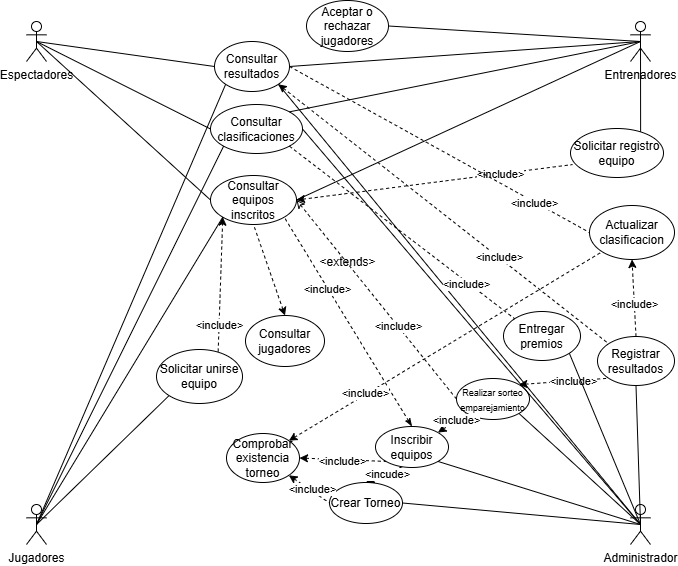

The diagram above was exported from draw.io. Its source (the exported page's mxGraphModel, read from the mxfile embedded in the PNG):
<mxGraphModel dx="1389" dy="703" grid="0" gridSize="10" guides="1" tooltips="1" connect="1" arrows="1" fold="1" page="1" pageScale="1" pageWidth="827" pageHeight="1169" background="none" math="0" shadow="0">
  <root>
    <mxCell id="0" />
    <mxCell id="1" parent="0" />
    <mxCell id="2VQWryiYZcMMiGT1g8BZ-2" value="Jugadores" style="shape=umlActor;verticalLabelPosition=bottom;verticalAlign=top;html=1;outlineConnect=0;" parent="1" vertex="1">
      <mxGeometry x="107" y="604" width="20" height="40" as="geometry" />
    </mxCell>
    <mxCell id="2VQWryiYZcMMiGT1g8BZ-3" value="Administrador" style="shape=umlActor;verticalLabelPosition=bottom;verticalAlign=top;html=1;outlineConnect=0;" parent="1" vertex="1">
      <mxGeometry x="711" y="604" width="20" height="40" as="geometry" />
    </mxCell>
    <mxCell id="2VQWryiYZcMMiGT1g8BZ-5" value="Espectadores" style="shape=umlActor;verticalLabelPosition=bottom;verticalAlign=top;html=1;outlineConnect=0;" parent="1" vertex="1">
      <mxGeometry x="107" y="121" width="20" height="40" as="geometry" />
    </mxCell>
    <mxCell id="5IlwoBDecPpM1AsuKzaD-3" value="Entrenadores" style="shape=umlActor;verticalLabelPosition=bottom;verticalAlign=top;html=1;outlineConnect=0;" vertex="1" parent="1">
      <mxGeometry x="711" y="121" width="20" height="40" as="geometry" />
    </mxCell>
    <mxCell id="5IlwoBDecPpM1AsuKzaD-6" value="Crear Torneo" style="ellipse;whiteSpace=wrap;html=1;" vertex="1" parent="1">
      <mxGeometry x="410" y="582" width="73" height="41" as="geometry" />
    </mxCell>
    <mxCell id="5IlwoBDecPpM1AsuKzaD-7" value="Inscribir equipos" style="ellipse;whiteSpace=wrap;html=1;" vertex="1" parent="1">
      <mxGeometry x="456" y="526" width="73" height="41" as="geometry" />
    </mxCell>
    <mxCell id="5IlwoBDecPpM1AsuKzaD-8" value="&lt;font style=&quot;font-size: 9px;&quot;&gt;Realizar sorteo emparejamiento&lt;/font&gt;" style="ellipse;whiteSpace=wrap;html=1;" vertex="1" parent="1">
      <mxGeometry x="537" y="478" width="73" height="41" as="geometry" />
    </mxCell>
    <mxCell id="5IlwoBDecPpM1AsuKzaD-9" value="Registrar resultados" style="ellipse;whiteSpace=wrap;html=1;" vertex="1" parent="1">
      <mxGeometry x="678" y="436" width="77" height="49" as="geometry" />
    </mxCell>
    <mxCell id="5IlwoBDecPpM1AsuKzaD-10" value="" style="endArrow=none;html=1;rounded=0;exitX=0.5;exitY=0.5;exitDx=0;exitDy=0;exitPerimeter=0;entryX=1;entryY=0.5;entryDx=0;entryDy=0;" edge="1" parent="1" source="2VQWryiYZcMMiGT1g8BZ-3" target="5IlwoBDecPpM1AsuKzaD-6">
      <mxGeometry width="50" height="50" relative="1" as="geometry">
        <mxPoint x="390" y="436" as="sourcePoint" />
        <mxPoint x="440" y="386" as="targetPoint" />
      </mxGeometry>
    </mxCell>
    <mxCell id="5IlwoBDecPpM1AsuKzaD-11" value="" style="endArrow=none;html=1;rounded=0;entryX=0.5;entryY=0.5;entryDx=0;entryDy=0;entryPerimeter=0;exitX=1;exitY=1;exitDx=0;exitDy=0;" edge="1" parent="1" source="5IlwoBDecPpM1AsuKzaD-8" target="2VQWryiYZcMMiGT1g8BZ-3">
      <mxGeometry width="50" height="50" relative="1" as="geometry">
        <mxPoint x="329" y="479" as="sourcePoint" />
        <mxPoint x="379" y="429" as="targetPoint" />
      </mxGeometry>
    </mxCell>
    <mxCell id="5IlwoBDecPpM1AsuKzaD-12" value="" style="endArrow=none;html=1;rounded=0;entryX=0.5;entryY=0.5;entryDx=0;entryDy=0;entryPerimeter=0;exitX=0.5;exitY=1;exitDx=0;exitDy=0;" edge="1" parent="1" source="5IlwoBDecPpM1AsuKzaD-9" target="2VQWryiYZcMMiGT1g8BZ-3">
      <mxGeometry width="50" height="50" relative="1" as="geometry">
        <mxPoint x="349" y="395" as="sourcePoint" />
        <mxPoint x="399" y="345" as="targetPoint" />
      </mxGeometry>
    </mxCell>
    <mxCell id="5IlwoBDecPpM1AsuKzaD-13" value="" style="endArrow=none;html=1;rounded=0;entryX=0.5;entryY=0.5;entryDx=0;entryDy=0;entryPerimeter=0;exitX=1;exitY=1;exitDx=0;exitDy=0;" edge="1" parent="1" source="5IlwoBDecPpM1AsuKzaD-7" target="2VQWryiYZcMMiGT1g8BZ-3">
      <mxGeometry width="50" height="50" relative="1" as="geometry">
        <mxPoint x="428" y="459" as="sourcePoint" />
        <mxPoint x="478" y="409" as="targetPoint" />
      </mxGeometry>
    </mxCell>
    <mxCell id="5IlwoBDecPpM1AsuKzaD-15" value="" style="endArrow=none;dashed=1;html=1;rounded=0;entryX=0;entryY=1;entryDx=0;entryDy=0;exitX=1;exitY=0;exitDx=0;exitDy=0;startArrow=classic;startFill=1;endFill=1;" edge="1" parent="1" source="5IlwoBDecPpM1AsuKzaD-8" target="5IlwoBDecPpM1AsuKzaD-9">
      <mxGeometry width="50" height="50" relative="1" as="geometry">
        <mxPoint x="428" y="446" as="sourcePoint" />
        <mxPoint x="478" y="396" as="targetPoint" />
      </mxGeometry>
    </mxCell>
    <mxCell id="5IlwoBDecPpM1AsuKzaD-50" value="&amp;lt;include&amp;gt;" style="edgeLabel;html=1;align=center;verticalAlign=middle;resizable=0;points=[];" vertex="1" connectable="0" parent="5IlwoBDecPpM1AsuKzaD-15">
      <mxGeometry x="0.1897" relative="1" as="geometry">
        <mxPoint as="offset" />
      </mxGeometry>
    </mxCell>
    <mxCell id="5IlwoBDecPpM1AsuKzaD-17" value="" style="endArrow=none;dashed=1;html=1;rounded=0;entryX=0.375;entryY=0.974;entryDx=0;entryDy=0;exitX=0.5;exitY=0;exitDx=0;exitDy=0;startArrow=classic;startFill=1;entryPerimeter=0;" edge="1" parent="1" source="5IlwoBDecPpM1AsuKzaD-6" target="5IlwoBDecPpM1AsuKzaD-7">
      <mxGeometry width="50" height="50" relative="1" as="geometry">
        <mxPoint x="390" y="436" as="sourcePoint" />
        <mxPoint x="440" y="386" as="targetPoint" />
      </mxGeometry>
    </mxCell>
    <mxCell id="5IlwoBDecPpM1AsuKzaD-53" value="&amp;lt;incude&amp;gt;" style="edgeLabel;html=1;align=center;verticalAlign=middle;resizable=0;points=[];" vertex="1" connectable="0" parent="5IlwoBDecPpM1AsuKzaD-17">
      <mxGeometry x="0.1791" relative="1" as="geometry">
        <mxPoint x="-1" y="1" as="offset" />
      </mxGeometry>
    </mxCell>
    <mxCell id="5IlwoBDecPpM1AsuKzaD-18" value="" style="endArrow=none;dashed=1;html=1;rounded=0;entryX=0;entryY=1;entryDx=0;entryDy=0;exitX=1;exitY=0;exitDx=0;exitDy=0;startArrow=classic;startFill=1;" edge="1" parent="1" source="5IlwoBDecPpM1AsuKzaD-7" target="5IlwoBDecPpM1AsuKzaD-8">
      <mxGeometry width="50" height="50" relative="1" as="geometry">
        <mxPoint x="390" y="436" as="sourcePoint" />
        <mxPoint x="440" y="386" as="targetPoint" />
      </mxGeometry>
    </mxCell>
    <mxCell id="5IlwoBDecPpM1AsuKzaD-52" value="&amp;lt;include&amp;gt;" style="edgeLabel;html=1;align=center;verticalAlign=middle;resizable=0;points=[];" vertex="1" connectable="0" parent="5IlwoBDecPpM1AsuKzaD-18">
      <mxGeometry x="0.2414" y="1" relative="1" as="geometry">
        <mxPoint as="offset" />
      </mxGeometry>
    </mxCell>
    <mxCell id="5IlwoBDecPpM1AsuKzaD-19" value="Consultar equipos inscritos" style="ellipse;whiteSpace=wrap;html=1;" vertex="1" parent="1">
      <mxGeometry x="291" y="275" width="86" height="49" as="geometry" />
    </mxCell>
    <mxCell id="5IlwoBDecPpM1AsuKzaD-20" value="" style="endArrow=none;dashed=1;html=1;rounded=0;entryX=0;entryY=0.5;entryDx=0;entryDy=0;exitX=1;exitY=0.5;exitDx=0;exitDy=0;endFill=1;startArrow=classic;startFill=0;" edge="1" parent="1" source="5IlwoBDecPpM1AsuKzaD-19" target="5IlwoBDecPpM1AsuKzaD-8">
      <mxGeometry width="50" height="50" relative="1" as="geometry">
        <mxPoint x="390" y="436" as="sourcePoint" />
        <mxPoint x="440" y="386" as="targetPoint" />
      </mxGeometry>
    </mxCell>
    <mxCell id="5IlwoBDecPpM1AsuKzaD-51" value="&amp;lt;include&amp;gt;" style="edgeLabel;html=1;align=center;verticalAlign=middle;resizable=0;points=[];" vertex="1" connectable="0" parent="5IlwoBDecPpM1AsuKzaD-20">
      <mxGeometry x="0.2651" y="1" relative="1" as="geometry">
        <mxPoint x="-1" as="offset" />
      </mxGeometry>
    </mxCell>
    <mxCell id="5IlwoBDecPpM1AsuKzaD-21" value="" style="endArrow=none;dashed=1;html=1;rounded=0;exitX=0.5;exitY=0;exitDx=0;exitDy=0;entryX=1;entryY=1;entryDx=0;entryDy=0;startArrow=classicThin;startFill=1;endFill=1;" edge="1" parent="1" source="5IlwoBDecPpM1AsuKzaD-7" target="5IlwoBDecPpM1AsuKzaD-19">
      <mxGeometry width="50" height="50" relative="1" as="geometry">
        <mxPoint x="390" y="436" as="sourcePoint" />
        <mxPoint x="440" y="386" as="targetPoint" />
      </mxGeometry>
    </mxCell>
    <mxCell id="5IlwoBDecPpM1AsuKzaD-57" value="&amp;lt;include&amp;gt;" style="edgeLabel;html=1;align=center;verticalAlign=middle;resizable=0;points=[];" vertex="1" connectable="0" parent="5IlwoBDecPpM1AsuKzaD-21">
      <mxGeometry x="0.3217" y="1" relative="1" as="geometry">
        <mxPoint as="offset" />
      </mxGeometry>
    </mxCell>
    <mxCell id="5IlwoBDecPpM1AsuKzaD-22" value="Consultar resultados" style="ellipse;whiteSpace=wrap;html=1;" vertex="1" parent="1">
      <mxGeometry x="295" y="141" width="75" height="50" as="geometry" />
    </mxCell>
    <mxCell id="5IlwoBDecPpM1AsuKzaD-24" value="" style="endArrow=none;html=1;rounded=0;entryX=0.5;entryY=0.5;entryDx=0;entryDy=0;entryPerimeter=0;exitX=1;exitY=1;exitDx=0;exitDy=0;" edge="1" parent="1" source="5IlwoBDecPpM1AsuKzaD-22" target="2VQWryiYZcMMiGT1g8BZ-3">
      <mxGeometry width="50" height="50" relative="1" as="geometry">
        <mxPoint x="390" y="436" as="sourcePoint" />
        <mxPoint x="440" y="386" as="targetPoint" />
      </mxGeometry>
    </mxCell>
    <mxCell id="5IlwoBDecPpM1AsuKzaD-25" value="" style="endArrow=none;html=1;rounded=0;entryX=0.5;entryY=0.5;entryDx=0;entryDy=0;entryPerimeter=0;exitX=1;exitY=0.5;exitDx=0;exitDy=0;" edge="1" parent="1" source="5IlwoBDecPpM1AsuKzaD-22" target="5IlwoBDecPpM1AsuKzaD-3">
      <mxGeometry width="50" height="50" relative="1" as="geometry">
        <mxPoint x="390" y="436" as="sourcePoint" />
        <mxPoint x="440" y="386" as="targetPoint" />
      </mxGeometry>
    </mxCell>
    <mxCell id="5IlwoBDecPpM1AsuKzaD-26" value="" style="endArrow=none;html=1;rounded=0;entryX=0;entryY=0.5;entryDx=0;entryDy=0;exitX=0.5;exitY=0.5;exitDx=0;exitDy=0;exitPerimeter=0;" edge="1" parent="1" source="2VQWryiYZcMMiGT1g8BZ-5" target="5IlwoBDecPpM1AsuKzaD-22">
      <mxGeometry width="50" height="50" relative="1" as="geometry">
        <mxPoint x="390" y="436" as="sourcePoint" />
        <mxPoint x="440" y="386" as="targetPoint" />
      </mxGeometry>
    </mxCell>
    <mxCell id="5IlwoBDecPpM1AsuKzaD-27" value="" style="endArrow=none;html=1;rounded=0;entryX=0;entryY=1;entryDx=0;entryDy=0;exitX=0.5;exitY=0.5;exitDx=0;exitDy=0;exitPerimeter=0;" edge="1" parent="1" source="2VQWryiYZcMMiGT1g8BZ-2" target="5IlwoBDecPpM1AsuKzaD-22">
      <mxGeometry width="50" height="50" relative="1" as="geometry">
        <mxPoint x="390" y="436" as="sourcePoint" />
        <mxPoint x="440" y="386" as="targetPoint" />
      </mxGeometry>
    </mxCell>
    <mxCell id="5IlwoBDecPpM1AsuKzaD-28" value="" style="endArrow=none;dashed=1;html=1;rounded=0;entryX=0;entryY=0;entryDx=0;entryDy=0;exitX=1;exitY=1;exitDx=0;exitDy=0;startArrow=classic;startFill=1;" edge="1" parent="1" source="5IlwoBDecPpM1AsuKzaD-22" target="5IlwoBDecPpM1AsuKzaD-9">
      <mxGeometry width="50" height="50" relative="1" as="geometry">
        <mxPoint x="390" y="436" as="sourcePoint" />
        <mxPoint x="440" y="386" as="targetPoint" />
      </mxGeometry>
    </mxCell>
    <mxCell id="5IlwoBDecPpM1AsuKzaD-49" value="&amp;lt;include&amp;gt;" style="edgeLabel;html=1;align=center;verticalAlign=middle;resizable=0;points=[];" vertex="1" connectable="0" parent="5IlwoBDecPpM1AsuKzaD-28">
      <mxGeometry x="0.3328" relative="1" as="geometry">
        <mxPoint as="offset" />
      </mxGeometry>
    </mxCell>
    <mxCell id="5IlwoBDecPpM1AsuKzaD-29" value="Actualizar clasificacion" style="ellipse;whiteSpace=wrap;html=1;" vertex="1" parent="1">
      <mxGeometry x="670" y="305" width="85" height="54" as="geometry" />
    </mxCell>
    <mxCell id="5IlwoBDecPpM1AsuKzaD-30" value="" style="endArrow=classic;dashed=1;html=1;rounded=0;entryX=0.5;entryY=1;entryDx=0;entryDy=0;exitX=0.5;exitY=0;exitDx=0;exitDy=0;endFill=1;" edge="1" parent="1" source="5IlwoBDecPpM1AsuKzaD-9" target="5IlwoBDecPpM1AsuKzaD-29">
      <mxGeometry width="50" height="50" relative="1" as="geometry">
        <mxPoint x="390" y="436" as="sourcePoint" />
        <mxPoint x="440" y="386" as="targetPoint" />
      </mxGeometry>
    </mxCell>
    <mxCell id="5IlwoBDecPpM1AsuKzaD-48" value="&amp;lt;include&amp;gt;" style="edgeLabel;html=1;align=center;verticalAlign=middle;resizable=0;points=[];" vertex="1" connectable="0" parent="5IlwoBDecPpM1AsuKzaD-30">
      <mxGeometry x="-0.1423" relative="1" as="geometry">
        <mxPoint as="offset" />
      </mxGeometry>
    </mxCell>
    <mxCell id="5IlwoBDecPpM1AsuKzaD-31" value="Comprobar existencia torneo" style="ellipse;whiteSpace=wrap;html=1;" vertex="1" parent="1">
      <mxGeometry x="307" y="533" width="73" height="49" as="geometry" />
    </mxCell>
    <mxCell id="5IlwoBDecPpM1AsuKzaD-32" value="" style="endArrow=none;dashed=1;html=1;rounded=0;entryX=0;entryY=0.5;entryDx=0;entryDy=0;exitX=1;exitY=1;exitDx=0;exitDy=0;startArrow=classic;startFill=1;" edge="1" parent="1" source="5IlwoBDecPpM1AsuKzaD-31" target="5IlwoBDecPpM1AsuKzaD-6">
      <mxGeometry width="50" height="50" relative="1" as="geometry">
        <mxPoint x="390" y="436" as="sourcePoint" />
        <mxPoint x="440" y="386" as="targetPoint" />
      </mxGeometry>
    </mxCell>
    <mxCell id="5IlwoBDecPpM1AsuKzaD-54" value="&amp;lt;include&amp;gt;" style="edgeLabel;html=1;align=center;verticalAlign=middle;resizable=0;points=[];" vertex="1" connectable="0" parent="5IlwoBDecPpM1AsuKzaD-32">
      <mxGeometry x="0.1123" y="2" relative="1" as="geometry">
        <mxPoint as="offset" />
      </mxGeometry>
    </mxCell>
    <mxCell id="5IlwoBDecPpM1AsuKzaD-33" value="" style="endArrow=none;dashed=1;html=1;rounded=0;entryX=0;entryY=1;entryDx=0;entryDy=0;exitX=1;exitY=0.5;exitDx=0;exitDy=0;startArrow=classic;startFill=1;" edge="1" parent="1" source="5IlwoBDecPpM1AsuKzaD-31" target="5IlwoBDecPpM1AsuKzaD-7">
      <mxGeometry width="50" height="50" relative="1" as="geometry">
        <mxPoint x="390" y="436" as="sourcePoint" />
        <mxPoint x="440" y="386" as="targetPoint" />
      </mxGeometry>
    </mxCell>
    <mxCell id="5IlwoBDecPpM1AsuKzaD-55" value="&amp;lt;include&amp;gt;" style="edgeLabel;html=1;align=center;verticalAlign=middle;resizable=0;points=[];" vertex="1" connectable="0" parent="5IlwoBDecPpM1AsuKzaD-33">
      <mxGeometry x="-0.0018" y="-1" relative="1" as="geometry">
        <mxPoint as="offset" />
      </mxGeometry>
    </mxCell>
    <mxCell id="5IlwoBDecPpM1AsuKzaD-34" value="" style="endArrow=none;dashed=1;html=1;rounded=0;exitX=1;exitY=0;exitDx=0;exitDy=0;entryX=0;entryY=1;entryDx=0;entryDy=0;startArrow=classic;startFill=1;" edge="1" parent="1" source="5IlwoBDecPpM1AsuKzaD-31" target="5IlwoBDecPpM1AsuKzaD-29">
      <mxGeometry width="50" height="50" relative="1" as="geometry">
        <mxPoint x="390" y="436" as="sourcePoint" />
        <mxPoint x="440" y="386" as="targetPoint" />
      </mxGeometry>
    </mxCell>
    <mxCell id="5IlwoBDecPpM1AsuKzaD-56" value="&amp;lt;include&amp;gt;" style="edgeLabel;html=1;align=center;verticalAlign=middle;resizable=0;points=[];" vertex="1" connectable="0" parent="5IlwoBDecPpM1AsuKzaD-34">
      <mxGeometry x="-0.5069" y="1" relative="1" as="geometry">
        <mxPoint as="offset" />
      </mxGeometry>
    </mxCell>
    <mxCell id="5IlwoBDecPpM1AsuKzaD-35" value="Consultar clasificaciones" style="ellipse;whiteSpace=wrap;html=1;" vertex="1" parent="1">
      <mxGeometry x="291" y="204" width="92" height="49" as="geometry" />
    </mxCell>
    <mxCell id="5IlwoBDecPpM1AsuKzaD-36" value="" style="endArrow=none;html=1;rounded=0;entryX=0;entryY=1;entryDx=0;entryDy=0;exitX=0.5;exitY=0.5;exitDx=0;exitDy=0;exitPerimeter=0;" edge="1" parent="1" source="2VQWryiYZcMMiGT1g8BZ-2" target="5IlwoBDecPpM1AsuKzaD-35">
      <mxGeometry width="50" height="50" relative="1" as="geometry">
        <mxPoint x="390" y="436" as="sourcePoint" />
        <mxPoint x="440" y="386" as="targetPoint" />
      </mxGeometry>
    </mxCell>
    <mxCell id="5IlwoBDecPpM1AsuKzaD-37" value="" style="endArrow=none;html=1;rounded=0;exitX=0;exitY=0.5;exitDx=0;exitDy=0;entryX=0.5;entryY=0.5;entryDx=0;entryDy=0;entryPerimeter=0;" edge="1" parent="1" source="5IlwoBDecPpM1AsuKzaD-35" target="2VQWryiYZcMMiGT1g8BZ-5">
      <mxGeometry width="50" height="50" relative="1" as="geometry">
        <mxPoint x="390" y="436" as="sourcePoint" />
        <mxPoint x="440" y="386" as="targetPoint" />
      </mxGeometry>
    </mxCell>
    <mxCell id="5IlwoBDecPpM1AsuKzaD-38" value="" style="endArrow=none;html=1;rounded=0;entryX=0.5;entryY=0.5;entryDx=0;entryDy=0;entryPerimeter=0;exitX=1;exitY=0;exitDx=0;exitDy=0;" edge="1" parent="1" source="5IlwoBDecPpM1AsuKzaD-35" target="5IlwoBDecPpM1AsuKzaD-3">
      <mxGeometry width="50" height="50" relative="1" as="geometry">
        <mxPoint x="390" y="436" as="sourcePoint" />
        <mxPoint x="440" y="386" as="targetPoint" />
      </mxGeometry>
    </mxCell>
    <mxCell id="5IlwoBDecPpM1AsuKzaD-39" value="" style="endArrow=none;html=1;rounded=0;entryX=0.5;entryY=0.5;entryDx=0;entryDy=0;entryPerimeter=0;exitX=1;exitY=0.5;exitDx=0;exitDy=0;" edge="1" parent="1" source="5IlwoBDecPpM1AsuKzaD-35" target="2VQWryiYZcMMiGT1g8BZ-3">
      <mxGeometry width="50" height="50" relative="1" as="geometry">
        <mxPoint x="390" y="436" as="sourcePoint" />
        <mxPoint x="440" y="386" as="targetPoint" />
      </mxGeometry>
    </mxCell>
    <mxCell id="5IlwoBDecPpM1AsuKzaD-40" value="" style="endArrow=none;html=1;rounded=0;exitX=0.5;exitY=0.5;exitDx=0;exitDy=0;exitPerimeter=0;entryX=0;entryY=1;entryDx=0;entryDy=0;" edge="1" parent="1" source="2VQWryiYZcMMiGT1g8BZ-2" target="5IlwoBDecPpM1AsuKzaD-19">
      <mxGeometry width="50" height="50" relative="1" as="geometry">
        <mxPoint x="390" y="436" as="sourcePoint" />
        <mxPoint x="440" y="386" as="targetPoint" />
      </mxGeometry>
    </mxCell>
    <mxCell id="5IlwoBDecPpM1AsuKzaD-41" value="" style="endArrow=none;html=1;rounded=0;exitX=0.5;exitY=0.5;exitDx=0;exitDy=0;exitPerimeter=0;entryX=0;entryY=0.5;entryDx=0;entryDy=0;" edge="1" parent="1" source="2VQWryiYZcMMiGT1g8BZ-5" target="5IlwoBDecPpM1AsuKzaD-19">
      <mxGeometry width="50" height="50" relative="1" as="geometry">
        <mxPoint x="390" y="436" as="sourcePoint" />
        <mxPoint x="440" y="386" as="targetPoint" />
      </mxGeometry>
    </mxCell>
    <mxCell id="5IlwoBDecPpM1AsuKzaD-42" value="" style="endArrow=none;html=1;rounded=0;entryX=0.5;entryY=0.5;entryDx=0;entryDy=0;entryPerimeter=0;exitX=1;exitY=0.5;exitDx=0;exitDy=0;" edge="1" parent="1" source="5IlwoBDecPpM1AsuKzaD-19" target="5IlwoBDecPpM1AsuKzaD-3">
      <mxGeometry width="50" height="50" relative="1" as="geometry">
        <mxPoint x="390" y="436" as="sourcePoint" />
        <mxPoint x="440" y="386" as="targetPoint" />
      </mxGeometry>
    </mxCell>
    <mxCell id="5IlwoBDecPpM1AsuKzaD-44" value="Consultar jugadores" style="ellipse;whiteSpace=wrap;html=1;" vertex="1" parent="1">
      <mxGeometry x="326" y="415" width="79" height="51" as="geometry" />
    </mxCell>
    <mxCell id="5IlwoBDecPpM1AsuKzaD-45" value="" style="endArrow=none;dashed=1;html=1;rounded=0;entryX=0.5;entryY=1;entryDx=0;entryDy=0;exitX=0.5;exitY=0;exitDx=0;exitDy=0;startArrow=classic;startFill=1;" edge="1" parent="1" source="5IlwoBDecPpM1AsuKzaD-44" target="5IlwoBDecPpM1AsuKzaD-19">
      <mxGeometry width="50" height="50" relative="1" as="geometry">
        <mxPoint x="390" y="436" as="sourcePoint" />
        <mxPoint x="440" y="386" as="targetPoint" />
      </mxGeometry>
    </mxCell>
    <mxCell id="5IlwoBDecPpM1AsuKzaD-46" value="&amp;lt;extends&amp;gt;" style="text;html=1;align=center;verticalAlign=middle;resizable=0;points=[];autosize=1;strokeColor=none;fillColor=none;" vertex="1" parent="1">
      <mxGeometry x="391" y="349" width="74" height="26" as="geometry" />
    </mxCell>
    <mxCell id="5IlwoBDecPpM1AsuKzaD-58" value="Solicitar unirse equipo" style="ellipse;whiteSpace=wrap;html=1;" vertex="1" parent="1">
      <mxGeometry x="237" y="449" width="86" height="54" as="geometry" />
    </mxCell>
    <mxCell id="5IlwoBDecPpM1AsuKzaD-59" value="" style="endArrow=none;html=1;rounded=0;exitX=0.5;exitY=0.5;exitDx=0;exitDy=0;exitPerimeter=0;entryX=0;entryY=1;entryDx=0;entryDy=0;" edge="1" parent="1" source="2VQWryiYZcMMiGT1g8BZ-2" target="5IlwoBDecPpM1AsuKzaD-58">
      <mxGeometry width="50" height="50" relative="1" as="geometry">
        <mxPoint x="390" y="436" as="sourcePoint" />
        <mxPoint x="440" y="386" as="targetPoint" />
      </mxGeometry>
    </mxCell>
    <mxCell id="5IlwoBDecPpM1AsuKzaD-60" value="" style="endArrow=classic;dashed=1;html=1;rounded=0;entryX=0;entryY=1;entryDx=0;entryDy=0;exitX=0.717;exitY=0.038;exitDx=0;exitDy=0;exitPerimeter=0;endFill=1;" edge="1" parent="1" source="5IlwoBDecPpM1AsuKzaD-58" target="5IlwoBDecPpM1AsuKzaD-19">
      <mxGeometry width="50" height="50" relative="1" as="geometry">
        <mxPoint x="390" y="436" as="sourcePoint" />
        <mxPoint x="440" y="386" as="targetPoint" />
      </mxGeometry>
    </mxCell>
    <mxCell id="5IlwoBDecPpM1AsuKzaD-61" value="&amp;lt;include&amp;gt;" style="edgeLabel;html=1;align=center;verticalAlign=middle;resizable=0;points=[];" vertex="1" connectable="0" parent="5IlwoBDecPpM1AsuKzaD-60">
      <mxGeometry x="-0.5999" relative="1" as="geometry">
        <mxPoint as="offset" />
      </mxGeometry>
    </mxCell>
    <mxCell id="5IlwoBDecPpM1AsuKzaD-62" value="Aceptar o rechazar jugadores" style="ellipse;whiteSpace=wrap;html=1;" vertex="1" parent="1">
      <mxGeometry x="387" y="100" width="82" height="51" as="geometry" />
    </mxCell>
    <mxCell id="5IlwoBDecPpM1AsuKzaD-63" value="" style="endArrow=none;html=1;rounded=0;entryX=0.5;entryY=0.5;entryDx=0;entryDy=0;entryPerimeter=0;exitX=1;exitY=0.5;exitDx=0;exitDy=0;" edge="1" parent="1" source="5IlwoBDecPpM1AsuKzaD-62" target="5IlwoBDecPpM1AsuKzaD-3">
      <mxGeometry width="50" height="50" relative="1" as="geometry">
        <mxPoint x="390" y="436" as="sourcePoint" />
        <mxPoint x="440" y="386" as="targetPoint" />
      </mxGeometry>
    </mxCell>
    <mxCell id="5IlwoBDecPpM1AsuKzaD-64" value="Solicitar registro equipo" style="ellipse;whiteSpace=wrap;html=1;" vertex="1" parent="1">
      <mxGeometry x="651" y="228" width="93" height="49" as="geometry" />
    </mxCell>
    <mxCell id="5IlwoBDecPpM1AsuKzaD-65" value="" style="endArrow=none;html=1;rounded=0;entryX=0.5;entryY=0.5;entryDx=0;entryDy=0;entryPerimeter=0;exitX=0.754;exitY=0.067;exitDx=0;exitDy=0;exitPerimeter=0;" edge="1" parent="1" source="5IlwoBDecPpM1AsuKzaD-64" target="5IlwoBDecPpM1AsuKzaD-3">
      <mxGeometry width="50" height="50" relative="1" as="geometry">
        <mxPoint x="387" y="399" as="sourcePoint" />
        <mxPoint x="437" y="349" as="targetPoint" />
      </mxGeometry>
    </mxCell>
    <mxCell id="5IlwoBDecPpM1AsuKzaD-66" value="" style="endArrow=none;dashed=1;html=1;rounded=0;entryX=0.022;entryY=0.736;entryDx=0;entryDy=0;entryPerimeter=0;exitX=1;exitY=0.5;exitDx=0;exitDy=0;startArrow=classic;startFill=1;" edge="1" parent="1" source="5IlwoBDecPpM1AsuKzaD-19" target="5IlwoBDecPpM1AsuKzaD-64">
      <mxGeometry width="50" height="50" relative="1" as="geometry">
        <mxPoint x="387" y="399" as="sourcePoint" />
        <mxPoint x="437" y="349" as="targetPoint" />
      </mxGeometry>
    </mxCell>
    <mxCell id="5IlwoBDecPpM1AsuKzaD-67" value="&amp;lt;include&amp;gt;" style="edgeLabel;html=1;align=center;verticalAlign=middle;resizable=0;points=[];" vertex="1" connectable="0" parent="5IlwoBDecPpM1AsuKzaD-66">
      <mxGeometry x="0.4741" relative="1" as="geometry">
        <mxPoint as="offset" />
      </mxGeometry>
    </mxCell>
    <mxCell id="5IlwoBDecPpM1AsuKzaD-69" value="" style="endArrow=none;dashed=1;html=1;rounded=0;entryX=0;entryY=0.5;entryDx=0;entryDy=0;exitX=1;exitY=0.5;exitDx=0;exitDy=0;" edge="1" parent="1" source="5IlwoBDecPpM1AsuKzaD-22" target="5IlwoBDecPpM1AsuKzaD-29">
      <mxGeometry width="50" height="50" relative="1" as="geometry">
        <mxPoint x="387" y="399" as="sourcePoint" />
        <mxPoint x="437" y="349" as="targetPoint" />
      </mxGeometry>
    </mxCell>
    <mxCell id="5IlwoBDecPpM1AsuKzaD-70" value="&amp;lt;include&amp;gt;" style="edgeLabel;html=1;align=center;verticalAlign=middle;resizable=0;points=[];" vertex="1" connectable="0" parent="5IlwoBDecPpM1AsuKzaD-69">
      <mxGeometry x="0.6328" y="-1" relative="1" as="geometry">
        <mxPoint as="offset" />
      </mxGeometry>
    </mxCell>
    <mxCell id="5IlwoBDecPpM1AsuKzaD-71" value="Entregar premios" style="ellipse;whiteSpace=wrap;html=1;" vertex="1" parent="1">
      <mxGeometry x="584" y="411" width="77" height="49" as="geometry" />
    </mxCell>
    <mxCell id="5IlwoBDecPpM1AsuKzaD-72" value="" style="endArrow=none;html=1;rounded=0;entryX=1;entryY=1;entryDx=0;entryDy=0;exitX=0.5;exitY=0.5;exitDx=0;exitDy=0;exitPerimeter=0;" edge="1" parent="1" source="2VQWryiYZcMMiGT1g8BZ-3" target="5IlwoBDecPpM1AsuKzaD-71">
      <mxGeometry width="50" height="50" relative="1" as="geometry">
        <mxPoint x="393" y="399" as="sourcePoint" />
        <mxPoint x="443" y="349" as="targetPoint" />
      </mxGeometry>
    </mxCell>
    <mxCell id="5IlwoBDecPpM1AsuKzaD-73" value="" style="endArrow=none;dashed=1;html=1;rounded=0;entryX=0;entryY=0;entryDx=0;entryDy=0;exitX=1;exitY=1;exitDx=0;exitDy=0;" edge="1" parent="1" source="5IlwoBDecPpM1AsuKzaD-35" target="5IlwoBDecPpM1AsuKzaD-71">
      <mxGeometry width="50" height="50" relative="1" as="geometry">
        <mxPoint x="393" y="399" as="sourcePoint" />
        <mxPoint x="443" y="349" as="targetPoint" />
      </mxGeometry>
    </mxCell>
    <mxCell id="5IlwoBDecPpM1AsuKzaD-74" value="&amp;lt;include&amp;gt;" style="edgeLabel;html=1;align=center;verticalAlign=middle;resizable=0;points=[];" vertex="1" connectable="0" parent="5IlwoBDecPpM1AsuKzaD-73">
      <mxGeometry x="0.5718" y="-1" relative="1" as="geometry">
        <mxPoint y="1" as="offset" />
      </mxGeometry>
    </mxCell>
  </root>
</mxGraphModel>